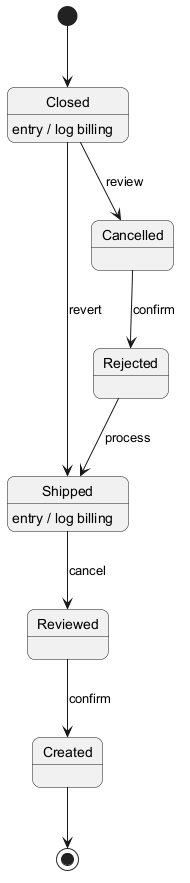

The diagram above was rendered by PlantUML. Its source (embedded in the PNG):
@startuml
skinparam backgroundColor #FFFFFF
skinparam roundCorner 15
[*] --> Closed
Closed --> Cancelled : review
Closed : entry / log billing
Cancelled --> Rejected : confirm
Rejected --> Shipped : process
Shipped --> Reviewed : cancel
Shipped : entry / log billing
Reviewed --> Created : confirm
Closed --> Shipped : revert
Created --> [*]
@enduml